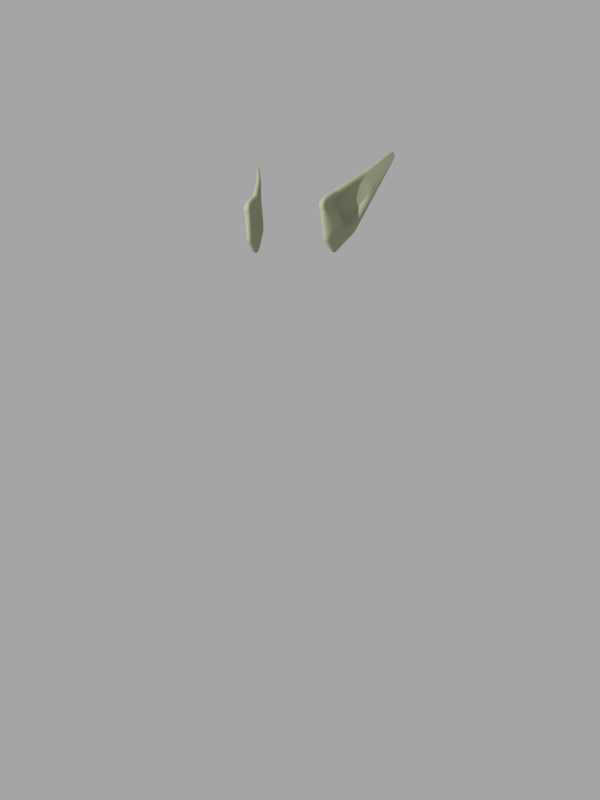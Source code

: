 # Source: goblin-ear.blend  (saved by Blender 2.79.0; exported with 4.5.12 LTS)
import bpy
from mathutils import Matrix  # noqa: F401  (used for matrix-valued properties, if any)

bpy.ops.wm.read_factory_settings(use_empty=True)
scene = bpy.context.scene
scene.name = 'Scene'

# ---- collections
col_collection_1 = bpy.data.collections.new('Collection 1'); scene.collection.children.link(col_collection_1)

# ---- materials (node trees are filled in below, after node groups)
mat_goblin_skin = bpy.data.materials.new('goblin-skin')
mat_goblin_skin.alpha_threshold = 0.0
mat_goblin_skin.roughness = 0.5
mat_goblin_skin.line_color = (0.0, 0.0, 0.0, 1.0)
mat_material = bpy.data.materials.new('Material')
mat_material.alpha_threshold = 0.0
mat_material.roughness = 0.5
mat_eyes_white = bpy.data.materials.new('eyes-white')
mat_eyes_white.alpha_threshold = 0.0
mat_eyes_white.roughness = 0.5
mat_eyes_black = bpy.data.materials.new('eyes-black')
mat_eyes_black.alpha_threshold = 0.0
mat_eyes_black.roughness = 0.5

# ---- material node trees
mat_goblin_skin.use_nodes = True; mat_goblin_skin.node_tree.nodes.clear()
_N = mat_goblin_skin.node_tree.nodes; _L = mat_goblin_skin.node_tree.links
n0 = _N.new('ShaderNodeOutputMaterial'); n0.name = 'Material Output'; n0.location = (300, 300)
n1 = _N.new('ShaderNodeBsdfDiffuse'); n1.name = 'Diffuse BSDF'; n1.location = (10, 300)
n1.inputs[0].default_value = (0.3598, 0.3906, 0.2598, 1.0)
_L.new(n1.outputs[0], n0.inputs[0])
n0.is_active_output = True
mat_material.use_nodes = True; mat_material.node_tree.nodes.clear()
_N = mat_material.node_tree.nodes; _L = mat_material.node_tree.links
n0 = _N.new('ShaderNodeOutputMaterial'); n0.name = 'Material Output'; n0.location = (300, 300)
n1 = _N.new('ShaderNodeBsdfDiffuse'); n1.name = 'Diffuse BSDF'; n1.location = (10, 300)
n1.inputs[0].default_value = (0.236, 0.1997, 0.1181, 1.0)
_L.new(n1.outputs[0], n0.inputs[0])
n0.is_active_output = True
mat_eyes_white.use_nodes = True; mat_eyes_white.node_tree.nodes.clear()
_N = mat_eyes_white.node_tree.nodes; _L = mat_eyes_white.node_tree.links
n0 = _N.new('ShaderNodeOutputMaterial'); n0.name = 'Material Output'; n0.location = (300, 300)
n1 = _N.new('ShaderNodeBsdfDiffuse'); n1.name = 'Diffuse BSDF'; n1.location = (10, 300)
_L.new(n1.outputs[0], n0.inputs[0])
n0.is_active_output = True
mat_eyes_black.use_nodes = True; mat_eyes_black.node_tree.nodes.clear()
_N = mat_eyes_black.node_tree.nodes; _L = mat_eyes_black.node_tree.links
n0 = _N.new('ShaderNodeOutputMaterial'); n0.name = 'Material Output'; n0.location = (300, 300)
n1 = _N.new('ShaderNodeBsdfDiffuse'); n1.name = 'Diffuse BSDF'; n1.location = (10, 300)
n1.inputs[0].default_value = (0.0, 0.0, 0.0, 1.0)
_L.new(n1.outputs[0], n0.inputs[0])
n0.is_active_output = True

# ---- world
world_world = bpy.data.worlds.new('World'); scene.world = world_world
world_world.color = (0.3757, 0.3757, 0.3757)
world_world.use_sun_shadow = False
world_world.sun_shadow_jitter_overblur = 0.0
world_world.cycles.sampling_method = 'MANUAL'

# ---- cameras
cam_camera = bpy.data.cameras.new('Camera')
cam_camera.clip_end = 100.0
cam_camera.lens = 35.0
cam_camera.sensor_width = 32.0
cam_camera.sensor_height = 18.0
cam_camera.ortho_scale = 7.314
cam_camera.dof.focus_distance = 0.0

# ---- lights
light_lamp = bpy.data.lights.new('Lamp', 'POINT')
light_lamp.transmission_factor = 0.0
light_lamp.cutoff_distance = 30.0
light_lamp.energy = 1e+04
light_lamp.shadow_buffer_clip_start = 1.001
light_lamp.shadow_soft_size = 0.1
light_lamp.shadow_maximum_resolution = 0.006
light_lamp.use_absolute_resolution = True

# ---- meshes
me_cube_003 = bpy.data.meshes.new('Cube.003')
me_cube_003.from_pydata([(1.06, 1.247, 2.021), (1.511, 1.165, 2.543), (0.566, 1.557, 2.263), (1.102, 1.24, 2.718), (1.092, 1.451, 2.021), (1.542, 1.369, 2.543), (0.7105, 1.719, 2.263), (1.137, 1.462, 2.718), (0.9814, 1.262, 2.072), (1.479, 1.171, 2.631), (1.013, 1.47, 2.072), (1.511, 1.379, 2.631), (1.478, 1.171, 2.493), (1.022, 1.254, 2.629), (1.056, 1.477, 2.629), (1.51, 1.375, 2.493), (1.414, 1.396, 2.522), (1.382, 1.189, 2.522), (-0.04344, 2.341, 3.147), (-0.07348, 2.373, 3.101), (-0.05558, 2.393, 3.101), (-0.03616, 2.333, 3.158), (-0.01826, 2.353, 3.158), (-0.02554, 2.361, 3.147), (0.6299, 1.489, 2.359), (0.7744, 1.651, 2.359), (1.407, 1.417, 2.17), (1.119, 1.45, 2.191), (1.087, 1.242, 2.191), (1.376, 1.213, 2.17), (-0.06555, 2.364, 3.113), (-0.04766, 2.384, 3.113), (0.2599, 1.948, 2.664), (0.3437, 2.042, 2.664), (0.4845, 1.893, 2.877), (0.5187, 1.856, 2.928), (0.4348, 1.762, 2.928), (0.4006, 1.798, 2.877), (0.3809, 2.002, 2.72), (0.297, 1.908, 2.72), (0.2503, 1.96, 2.677), (0.4698, 1.906, 2.884), (0.3879, 1.814, 2.884), (0.3685, 2.013, 2.731), (0.2866, 1.921, 2.731), (0.3323, 2.052, 2.677), (0.5032, 1.871, 2.935), (0.4212, 1.779, 2.935), (0.6957, 1.732, 2.279), (1.111, 1.465, 2.726), (1.077, 1.246, 2.726), (0.5536, 1.573, 2.279), (1.031, 1.48, 2.639), (0.9975, 1.261, 2.639), (0.7586, 1.666, 2.374), (0.6165, 1.506, 2.374), (1.471, 1.172, 2.484), (1.015, 1.256, 2.622), (1.039, 1.336, 2.627), (1.502, 1.376, 2.484), (1.409, 1.418, 2.513), (1.374, 1.19, 2.513), (-0.044, 2.342, 3.146), (-0.0261, 2.362, 3.146), (0.4894, 1.905, 2.873), (0.398, 1.801, 2.873), (0.4673, 1.909, 2.881), (0.3853, 1.817, 2.881), (0.9914, 1.262, 2.632), (1.009, 1.31, 2.638), (0.6403, 1.479, 2.375), (0.758, 1.425, 2.37), (1.425, 1.414, 2.19), (1.073, 1.589, 2.324), (1.104, 1.239, 2.21), (-0.06428, 2.363, 3.115), (-0.04638, 2.383, 3.115), (0.303, 1.902, 2.729), (0.2924, 1.915, 2.74), (0.6266, 1.496, 2.389), (1.394, 1.21, 2.19), (0.4086, 2.02, 2.729), (0.3744, 2.007, 2.74), (0.7442, 1.445, 2.383), (1.422, 1.196, 2.299), (0.4385, 1.977, 2.782), (0.4088, 1.971, 2.792), (0.8422, 1.395, 2.477), (0.7792, 1.396, 2.466), (0.862, 1.392, 2.465), (1.454, 1.4, 2.299), (1.005, 1.635, 2.452), (1.204, 1.221, 2.322), (-0.05677, 2.355, 3.127), (-0.03887, 2.375, 3.127), (0.3382, 1.865, 2.782), (0.3268, 1.879, 2.792), (0.7617, 1.409, 2.479)], [], [(17, 9, 3, 13), (46, 41, 23, 22), (16, 11, 5, 15), (15, 5, 1, 12), (8, 10, 4, 0), (11, 9, 1, 5), (7, 3, 9, 11), (2, 6, 10, 8), (14, 7, 11, 16), (12, 1, 9, 17), (56, 12, 17, 61), (58, 14, 16, 60), (59, 15, 12, 56), (60, 16, 15, 59), (45, 40, 19, 20), (61, 17, 13, 57), (18, 21, 22, 23), (62, 18, 23, 63), (47, 46, 22, 21), (67, 42, 18, 62), (42, 47, 21, 18), (43, 45, 20, 31), (82, 43, 31, 76), (40, 44, 30, 19), (19, 30, 31, 20), (8, 28, 24, 2), (10, 27, 26, 4), (4, 26, 29, 0), (6, 25, 27, 10), (0, 29, 28, 8), (51, 55, 39, 32), (83, 54, 38, 81), (54, 48, 33, 38), (53, 50, 36, 37), (68, 53, 37, 65), (50, 49, 35, 36), (48, 51, 32, 33), (49, 52, 34, 35), (32, 39, 44, 40), (81, 38, 43, 82), (38, 33, 45, 43), (37, 36, 47, 42), (65, 37, 42, 67), (36, 35, 46, 47), (33, 32, 40, 45), (35, 34, 41, 46), (7, 14, 52, 49), (6, 2, 51, 48), (3, 7, 49, 50), (57, 13, 53, 68), (13, 3, 50, 53), (25, 6, 48, 54), (71, 25, 54, 83), (2, 24, 55, 51), (14, 58, 69, 52), (88, 57, 68, 97), (95, 65, 67, 96), (34, 64, 66, 41), (97, 68, 65, 95), (52, 69, 64, 34), (41, 66, 63, 23), (96, 67, 62, 93), (93, 62, 63, 94), (92, 61, 57, 88), (91, 60, 59, 90), (90, 59, 56, 84), (89, 58, 60, 91), (84, 56, 61, 92), (29, 80, 74, 28), (25, 71, 73, 27), (26, 72, 80, 29), (27, 73, 72, 26), (28, 74, 70, 24), (30, 75, 76, 31), (44, 78, 75, 30), (55, 79, 77, 39), (39, 77, 78, 44), (24, 70, 79, 55), (89, 71, 83, 87), (85, 81, 82, 86), (87, 83, 81, 85), (86, 82, 76, 94), (66, 86, 94, 63), (69, 87, 85, 64), (64, 85, 86, 66), (58, 89, 87, 69), (80, 84, 92, 74), (71, 89, 91, 73), (72, 90, 84, 80), (73, 91, 90, 72), (74, 92, 88, 70), (75, 93, 94, 76), (78, 96, 93, 75), (79, 97, 95, 77), (77, 95, 96, 78), (70, 88, 97, 79)])
_k = {(71, 89): 1.0, (81, 83): 1.0, (58, 89): 1.0}
me_cube_003.attributes.new('crease_edge', 'FLOAT', 'EDGE').data.foreach_set('value', [_k.get((min(e.vertices), max(e.vertices)), 0.0) for e in me_cube_003.edges])
me_cube_003.materials.append(mat_goblin_skin)
me_cube_003.materials.append(mat_material)
me_cube_003.materials.append(mat_eyes_white)
me_cube_003.materials.append(mat_eyes_black)
me_cube_003.use_remesh_preserve_volume = False
me_cube_003.use_remesh_preserve_attributes = False
me_cube_003.use_mirror_vertex_groups = False
me_cube_003.update()

# ---- objects
ob_goblin_ear = bpy.data.objects.new('goblin ear', me_cube_003)
ob_lamp = bpy.data.objects.new('Lamp', light_lamp)
ob_camera = bpy.data.objects.new('Camera', cam_camera)

# ---- transforms, parenting, visibility, modifiers, constraints
ob_goblin_ear.location = (0.6976, -0.6512, 4.767)
ob_goblin_ear.rotation_euler = (0.0, -0.0, -1.571)
ob_goblin_ear.scale = (0.6976, 0.64, 1.506)
ob_goblin_ear.lineart.crease_threshold = 0.0
_m = ob_goblin_ear.modifiers.new('Mirror', 'MIRROR')
_m.use_axis = (False, True, False)
_m = ob_goblin_ear.modifiers.new('Subsurf', 'SUBSURF')
_m.uv_smooth = 'PRESERVE_CORNERS'
_m.levels = 4
_m.render_levels = 4
_m.show_only_control_edges = False
ob_lamp.location = (-4.299, -14.59, 14.33)
ob_lamp.rotation_euler = (0.6503, 0.05522, 1.866)
ob_lamp.lock_rotations_4d = False
ob_lamp.empty_display_type = 'ARROWS'
ob_lamp.color = (0.0, 0.0, 0.0, 0.0)
ob_lamp.lineart.crease_threshold = 0.0
ob_camera.location = (10.34, -13.1, 7.723)
ob_camera.rotation_euler = (1.413, -9.118e-06, 0.6822)
ob_camera.lock_rotations_4d = False
ob_camera.empty_display_type = 'ARROWS'
ob_camera.color = (0.0, 0.0, 0.0, 0.0)
ob_camera.display_type = 'WIRE'
ob_camera.lineart.crease_threshold = 0.0

# ---- collection membership
col_collection_1.objects.link(ob_goblin_ear)
col_collection_1.objects.link(ob_lamp)
col_collection_1.objects.link(ob_camera)

# ---- scene / render settings (as saved in the file)
scene.camera = ob_camera
scene.frame_start = 1; scene.frame_end = 250; scene.frame_set(1)
scene.render.engine = 'CYCLES'
scene.render.resolution_x = 600
scene.render.resolution_y = 800
scene.render.dither_intensity = 0.0
scene.cycles.use_denoising = False
scene.cycles.samples = 256
scene.cycles.sampling_pattern = 'TABULATED_SOBOL'
scene.cycles.use_adaptive_sampling = False
scene.cycles.use_light_tree = False
scene.cycles.blur_glossy = 0.0
scene.cycles.sample_clamp_indirect = 1.0
scene.view_settings.view_transform = 'Standard'
bpy.context.view_layer.update()
